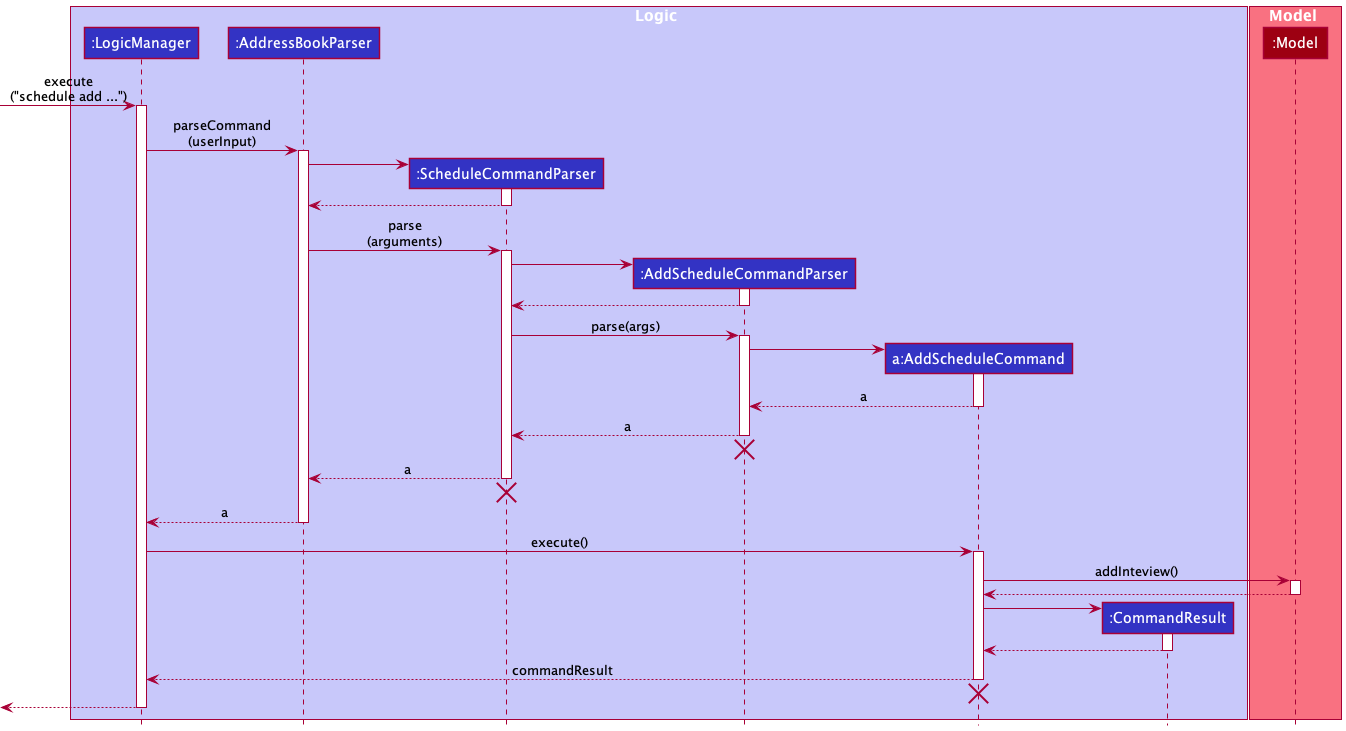

The diagram above was rendered by PlantUML. Its source (embedded in the PNG):
@startuml
'https://plantuml.com/class-diagram

!include style.puml

box Logic LOGIC_COLOR_T1
participant ":LogicManager" as LogicManager LOGIC_COLOR
participant ":AddressBookParser" as AddressBookParser LOGIC_COLOR
participant ":ScheduleCommandParser" as ScheduleCommandParser LOGIC_COLOR
participant ":AddScheduleCommandParser" as AddScheduleCommandParser LOGIC_COLOR
participant "a:AddScheduleCommand" as AddScheduleCommand LOGIC_COLOR
participant ":CommandResult" as CommandResult LOGIC_COLOR
end box

box Model MODEL_COLOR_T1
participant ":Model" as Model MODEL_COLOR
end box

[-> LogicManager : execute\n("schedule add ...")
activate LogicManager

LogicManager -> AddressBookParser : parseCommand\n(userInput)
activate AddressBookParser

create ScheduleCommandParser
AddressBookParser -> ScheduleCommandParser
activate ScheduleCommandParser

ScheduleCommandParser --> AddressBookParser
deactivate ScheduleCommandParser

AddressBookParser -> ScheduleCommandParser : parse\n(arguments)
activate ScheduleCommandParser

create AddScheduleCommandParser
ScheduleCommandParser -> AddScheduleCommandParser
activate AddScheduleCommandParser

AddScheduleCommandParser --> ScheduleCommandParser
deactivate AddScheduleCommandParser

ScheduleCommandParser -> AddScheduleCommandParser : parse(args)
activate AddScheduleCommandParser

create AddScheduleCommand
AddScheduleCommandParser -> AddScheduleCommand
activate AddScheduleCommand

AddScheduleCommand --> AddScheduleCommandParser : a
deactivate AddScheduleCommand

AddScheduleCommandParser --> ScheduleCommandParser : a
deactivate AddScheduleCommandParser

AddScheduleCommandParser -[hidden]-> AddressBookParser
destroy AddScheduleCommandParser

ScheduleCommandParser --> AddressBookParser : a
deactivate ScheduleCommandParser

ScheduleCommandParser -[hidden]-> AddressBookParser
destroy ScheduleCommandParser

AddressBookParser --> LogicManager : a
deactivate AddressBookParser

LogicManager -> AddScheduleCommand : execute()
activate AddScheduleCommand

AddScheduleCommand -> Model : addInteview()
activate Model

Model --> AddScheduleCommand
deactivate Model

create CommandResult
AddScheduleCommand -> CommandResult
activate CommandResult

CommandResult --> AddScheduleCommand
deactivate CommandResult

AddScheduleCommand --> LogicManager : commandResult
deactivate AddScheduleCommand

AddScheduleCommand -[hidden]-> LogicManager
destroy AddScheduleCommand

[<--LogicManager
deactivate LogicManager
@enduml